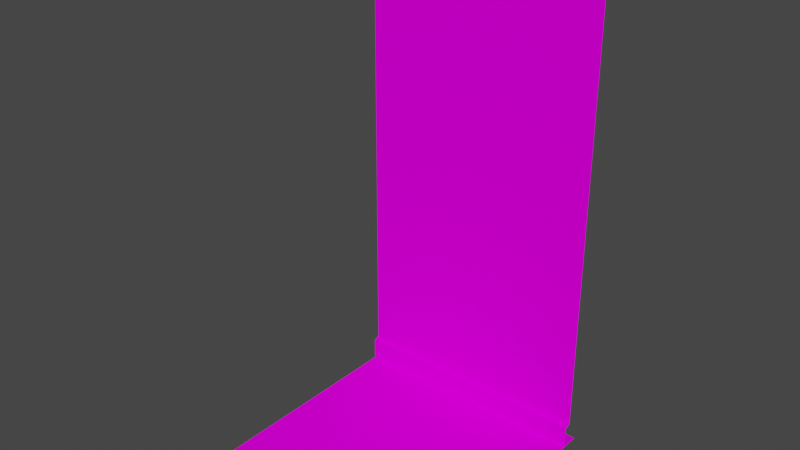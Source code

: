 # Source: house.blend  (saved by Blender 2.92.15; exported with 4.5.12 LTS)
import bpy
from mathutils import Matrix  # noqa: F401  (used for matrix-valued properties, if any)

bpy.ops.wm.read_factory_settings(use_empty=True)
scene = bpy.context.scene
scene.name = 'Scene'

# ---- images (referenced by path relative to the original .blend; pixels are not part of the script)
import os
ASSET_DIR = os.environ.get("B2B_ASSET_DIR", "")  # directory of the original .blend (textures are referenced by path, not embedded)
HERE = os.path.dirname(os.path.abspath(__file__))  # packed textures are extracted next to this script under _unpacked/

def load_image(name, relpath, width, height, colorspace="sRGB"):
    """Load a texture the original file referenced (path relative to the .blend, or extracted next to this script)."""
    p = next((c for c in (os.path.join(HERE, relpath), os.path.join(ASSET_DIR, relpath)) if relpath and os.path.exists(c)), "")
    if p:
        img = bpy.data.images.load(p, check_existing=True)
        img.name = name
    else:  # same state as the original file: an image datablock whose file is absent (Cycles renders it pink)
        img = bpy.data.images.new(name, width, height)
        img.source = "FILE"
        img.filepath = "//" + (relpath or name)
    img.colorspace_settings.name = colorspace
    return img
img_placeholder_png = load_image('placeholder.png', 'placeholder.png', 1024, 1024, 'sRGB')

# ---- materials (node trees are filled in below, after node groups)
mat_material = bpy.data.materials.new('Material')
mat_material.alpha_threshold = 0.0
mat_material.use_transparent_shadow = False
mat_material.line_color = (0.0, 0.0, 0.0, 1.0)

# ---- material node trees
mat_material.use_nodes = True; mat_material.node_tree.nodes.clear()
_N = mat_material.node_tree.nodes; _L = mat_material.node_tree.links
n0 = _N.new('ShaderNodeOutputMaterial'); n0.name = 'Material Output'; n0.location = (300, 300)
n1 = _N.new('ShaderNodeBsdfPrincipled'); n1.name = 'Principled BSDF'; n1.location = (10, 300)
n1.distribution = 'GGX'
n1.subsurface_method = 'BURLEY'
n1.inputs[2].default_value = 1.0
n1.inputs[3].default_value = 1.45
n1.inputs[13].default_value = 0.0
n1.inputs[27].default_value = (0.0, 0.0, 0.0, 1.0)
n1.inputs[28].default_value = 1.0
n2 = _N.new('ShaderNodeTexImage'); n2.name = 'Image Texture'; n2.location = (-382, 346)
n2.image = img_placeholder_png
_L.new(n1.outputs[0], n0.inputs[0])
_L.new(n2.outputs[0], n1.inputs[0])
n0.is_active_output = True

# ---- world
world_world = bpy.data.worlds.new('World'); scene.world = world_world
world_world.use_nodes = True; world_world.node_tree.nodes.clear()
_N = world_world.node_tree.nodes; _L = world_world.node_tree.links
n0 = _N.new('ShaderNodeOutputWorld'); n0.name = 'World Output'; n0.location = (300, 300)
n1 = _N.new('ShaderNodeBackground'); n1.name = 'Background'; n1.location = (10, 300)
n1.inputs[0].default_value = (0.05088, 0.05088, 0.05088, 1.0)
_L.new(n1.outputs[0], n0.inputs[0])
n0.is_active_output = True
world_world.color = (0.05088, 0.05088, 0.05088)
world_world.use_sun_shadow = False
world_world.sun_shadow_jitter_overblur = 0.0

# ---- meshes
me_wall = bpy.data.meshes.new('Wall')
me_wall.from_pydata([(-1.5, 1.275, 0.0), (1.5, 1.275, 0.0), (1.5, 1.35, 6.0), (-1.5, 1.35, 6.0), (1.5, 1.35, 0.3), (-1.5, 1.35, 0.3), (-1.5, 1.275, 0.27), (1.5, 1.275, 0.27)], [], [(5, 4, 2, 3), (6, 7, 4, 5), (0, 1, 7, 6)])
_uv = me_wall.uv_layers.new(name='UVMap')
_uv.uv.foreach_set('vector', [0.0, 0.0293, 0.25, 0.0293, 0.25, 0.5, 0.0, 0.5, 0.0, 0.02246, 0.25, 0.02246, 0.25, 0.0293, 0.0, 0.0293, 0.0, 0.0, 0.25, 0.0, 0.25, 0.02246, 0.0, 0.02246])
me_wall.materials.append(mat_material)
me_wall.use_remesh_preserve_volume = False
me_wall.use_remesh_preserve_attributes = False
me_wall.use_mirror_vertex_groups = False
me_wall.update()
me_floor = bpy.data.meshes.new('Floor')
me_floor.from_pydata([(-1.5, -1.5, 0.0), (-1.5, 1.5, 0.0), (1.5, -1.5, 0.0), (1.5, 1.5, 0.0)], [], [(3, 1, 0, 2)])
_uv = me_floor.uv_layers.new(name='UVMap')
_uv.uv.foreach_set('vector', [0.0, 0.75, 0.25, 0.75, 0.25, 1.0, 0.0, 1.0])
me_floor.materials.append(mat_material)
me_floor.use_remesh_fix_poles = True
me_floor.use_remesh_preserve_attributes = False
me_floor.use_mirror_vertex_groups = False
me_floor.update()

# ---- objects
ob_walla = bpy.data.objects.new('WallA', me_wall)
ob_floora = bpy.data.objects.new('FloorA', me_floor)

# ---- transforms, parenting, visibility, modifiers, constraints
ob_walla.location = (0.0, 0.0, 0.0)
ob_walla.lock_rotations_4d = False
ob_walla.empty_display_type = 'ARROWS'
ob_walla.lineart.crease_threshold = 0.0
ob_floora.location = (0.0, 0.0, 0.0)
ob_floora.lineart.crease_threshold = 0.0

# ---- collection membership
scene.collection.objects.link(ob_walla)
scene.collection.objects.link(ob_floora)

# ---- scene / render settings (as saved in the file)
scene.frame_start = 1; scene.frame_end = 250; scene.frame_set(1)
scene.render.engine = 'BLENDER_EEVEE_NEXT'
scene.cycles.use_denoising = False
scene.cycles.samples = 128
scene.cycles.sampling_pattern = 'TABULATED_SOBOL'
scene.cycles.use_adaptive_sampling = False
scene.cycles.use_light_tree = False
scene.view_settings.view_transform = 'Filmic'
bpy.context.view_layer.update()

# ---- added for rendering (the .blend has no active camera and no usable light): camera, sun
cam_auto = bpy.data.cameras.new('AutoCamera')
cam_auto.lens = 50.0
cam_auto.sensor_width = 36.0
cam_auto.clip_end = 1000.0
ob_auto_camera = bpy.data.objects.new('AutoCamera', cam_auto)
scene.collection.objects.link(ob_auto_camera)
ob_auto_camera.location = (6.79899, -8.15878, 8.43919)
ob_auto_camera.rotation_euler = (1.09748, -7.21219e-08, 0.694738)
scene.camera = ob_auto_camera
light_auto_sun = bpy.data.lights.new('AutoSun', 'SUN')
light_auto_sun.energy = 3.0
light_auto_sun.angle = 0.0523599
ob_auto_sun = bpy.data.objects.new('AutoSun', light_auto_sun)
scene.collection.objects.link(ob_auto_sun)
ob_auto_sun.rotation_euler = (0.872665, 0.174533, 0.523599)
bpy.context.view_layer.update()
